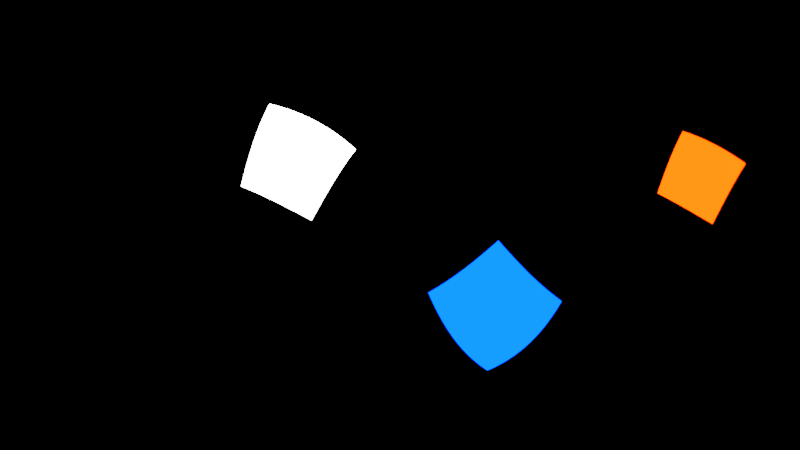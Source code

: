 # Source: lights-with-color.blend  (saved by Blender 3.6.11; exported with 4.5.12 LTS)
import bpy
from mathutils import Matrix  # noqa: F401  (used for matrix-valued properties, if any)

bpy.ops.wm.read_factory_settings(use_empty=True)
scene = bpy.context.scene
scene.name = 'Scene'

# ---- collections
col_collection = bpy.data.collections.new('Collection'); scene.collection.children.link(col_collection)

# ---- world
world_world = bpy.data.worlds.new('World'); scene.world = world_world
world_world.use_nodes = True; world_world.node_tree.nodes.clear()
_N = world_world.node_tree.nodes; _L = world_world.node_tree.links
n0 = _N.new('ShaderNodeOutputWorld'); n0.name = 'World Output'; n0.location = (300, 300)
n1 = _N.new('ShaderNodeBackground'); n1.name = 'Background'; n1.location = (10, 300)
n1.inputs[0].default_value = (0.0, 0.0, 0.0, 1.0)
_L.new(n1.outputs[0], n0.inputs[0])
n0.is_active_output = True
world_world.color = (0.05088, 0.05088, 0.05088)
world_world.use_sun_shadow = False
world_world.sun_shadow_jitter_overblur = 0.0

# ---- cameras
cam_camera_001 = bpy.data.cameras.new('Camera.001')
cam_camera_001.type = 'PANO'
cam_camera_001.panorama_type = 'EQUIRECTANGULAR'

# ---- lights
light_area = bpy.data.lights.new('Area', 'AREA')
light_area.transmission_factor = 0.0
light_area.energy = 785.4
light_area.shadow_maximum_resolution = 0.006
light_area.use_absolute_resolution = True
light_area.size = 1.0
light_area.size_y = 1.0
light_area_001 = bpy.data.lights.new('Area.001', 'AREA')
light_area_001.color = (1.0, 0.0163, 0.0)
light_area_001.transmission_factor = 0.0
light_area_001.energy = 785.4
light_area_001.shadow_maximum_resolution = 0.006
light_area_001.use_absolute_resolution = True
light_area_001.size = 1.0
light_area_001.size_y = 1.0
light_area_002 = bpy.data.lights.new('Area.002', 'AREA')
light_area_002.color = (0.0, 0.01851, 1.0)
light_area_002.transmission_factor = 0.0
light_area_002.energy = 785.4
light_area_002.shadow_maximum_resolution = 0.006
light_area_002.use_absolute_resolution = True
light_area_002.size = 1.0
light_area_002.size_y = 1.0

# ---- objects
ob_camera = bpy.data.objects.new('Camera', cam_camera_001)
ob_area = bpy.data.objects.new('Area', light_area)
ob_area_001 = bpy.data.objects.new('Area.001', light_area_001)
ob_area_002 = bpy.data.objects.new('Area.002', light_area_002)

# ---- transforms, parenting, visibility, modifiers, constraints
ob_camera.location = (0.0, 0.0, 0.0)
ob_camera.rotation_euler = (1.571, 0.0, 0.0)
ob_area.location = (-3.867, 3.58, 2.472)
ob_area.rotation_euler = (-4.199, 2.732, -14.65)
ob_area.scale = (3.79, 3.79, 3.79)
ob_area.visible_camera = True
ob_area_001.location = (5.042, -4.964, 2.516)
ob_area_001.rotation_euler = (-1.889, 3.62, -21.14)
ob_area_001.scale = (3.79, 3.79, 3.79)
ob_area_001.visible_camera = True
ob_area_002.location = (3.124, 3.402, -2.93)
ob_area_002.rotation_euler = (0.9, 3.726, -22.29)
ob_area_002.scale = (3.79, 3.79, 3.79)
ob_area_002.visible_camera = True

# ---- collection membership
col_collection.objects.link(ob_camera)
col_collection.objects.link(ob_area)
col_collection.objects.link(ob_area_001)
col_collection.objects.link(ob_area_002)

# ---- scene / render settings (as saved in the file)
scene.camera = ob_camera
scene.frame_start = 1; scene.frame_end = 250; scene.frame_set(1)
scene.render.engine = 'CYCLES'
scene.cycles.samples = 256
scene.cycles.sampling_pattern = 'TABULATED_SOBOL'
scene.view_settings.view_transform = 'Filmic'
bpy.context.view_layer.update()
